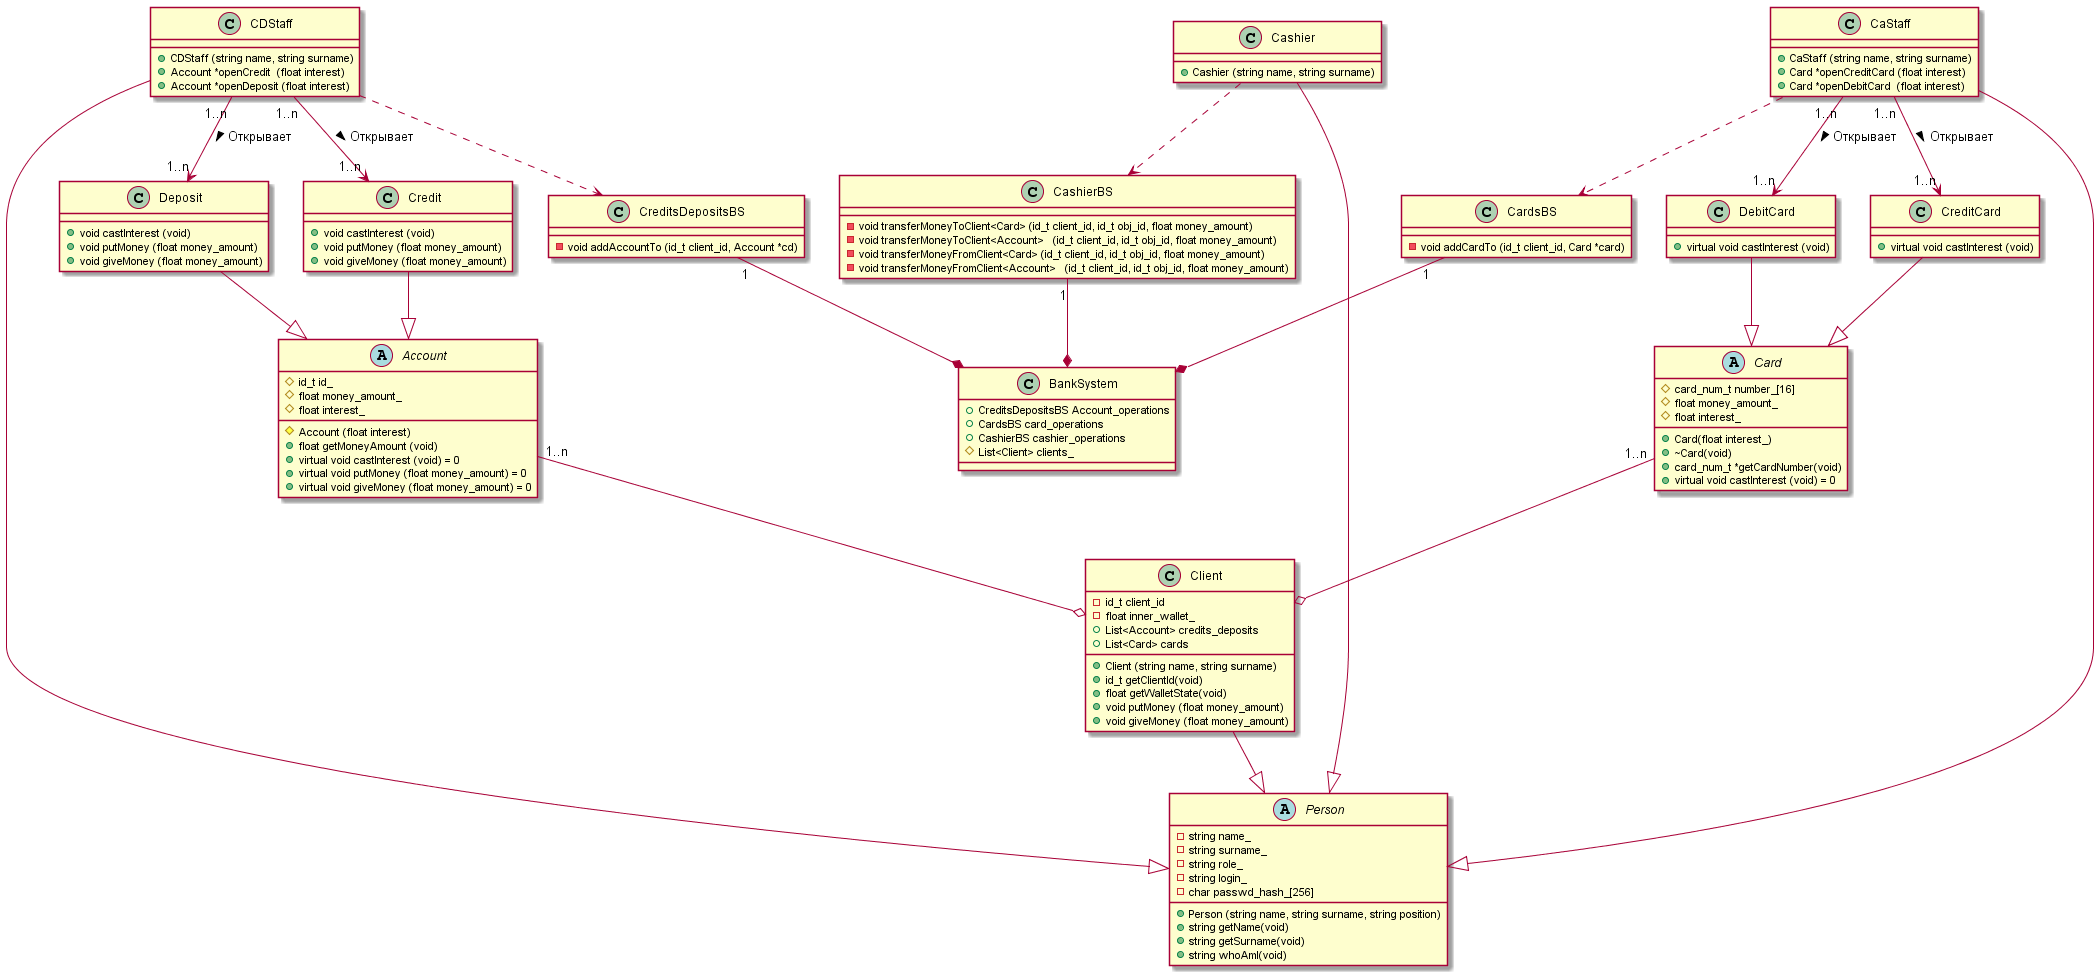

The diagram above was rendered by PlantUML. Its source (embedded in the PNG):
@startuml

class BankSystem {
    +CreditsDepositsBS Account_operations
    +CardsBS card_operations
    +CashierBS cashier_operations
    #List<Client> clients_
}
class CreditsDepositsBS {
    -void addAccountTo (id_t client_id, Account *cd)
}
class CardsBS {
    -void addCardTo (id_t client_id, Card *card)
}
class CashierBS {
    -void transferMoneyToClient<Card> (id_t client_id, id_t obj_id, float money_amount)
    -void transferMoneyToClient<Account>   (id_t client_id, id_t obj_id, float money_amount)
    -void transferMoneyFromClient<Card> (id_t client_id, id_t obj_id, float money_amount)
    -void transferMoneyFromClient<Account>   (id_t client_id, id_t obj_id, float money_amount)
}



abstract Card {
    #card_num_t number_[16]
    #float money_amount_
    #float interest_
    
    +Card(float interest_)
    +~Card(void)
    +card_num_t *getCardNumber(void)
    +virtual void castInterest (void) = 0
}   
class CreditCard {
    +virtual void castInterest (void)
}
class DebitCard {
    +virtual void castInterest (void)
}



abstract Account {
    #id_t id_
    #float money_amount_
    #float interest_

    #Account (float interest)
    +float getMoneyAmount (void)
    +virtual void castInterest (void) = 0
    +virtual void putMoney (float money_amount) = 0
    +virtual void giveMoney (float money_amount) = 0
}
class Credit {
    +void castInterest (void)
    +void putMoney (float money_amount)
    +void giveMoney (float money_amount)
}
class Deposit {
    +void castInterest (void)
    +void putMoney (float money_amount)
    +void giveMoney (float money_amount)
}



abstract Person {
    -string name_
    -string surname_
    -string role_
    -string login_
    -char passwd_hash_[256]

    +Person (string name, string surname, string position)
    +string getName(void)
    +string getSurname(void)
    +string whoAmI(void)
}
class Client {
    -id_t client_id
    -float inner_wallet_
    +List<Account> credits_deposits
    +List<Card> cards

    +Client (string name, string surname)
    +id_t getClientId(void)
    +float getWalletState(void)
    +void putMoney (float money_amount)
    +void giveMoney (float money_amount)
}
class CDStaff {
    +CDStaff (string name, string surname)
    +Account *openCredit  (float interest)
    +Account *openDeposit (float interest)
}
class CaStaff {
    +CaStaff (string name, string surname)
    +Card *openCreditCard (float interest)
    +Card *openDebitCard  (float interest)
}
class Cashier {
    +Cashier (string name, string surname)
}



CreditsDepositsBS "1"-down-* BankSystem
CardsBS "1"-down-* BankSystem
CashierBS "1"-down-* BankSystem

CreditCard --|> Card
DebitCard --|> Card

Client -down-|> Person
CDStaff -down-|> Person
CaStaff -down-|> Person
Cashier -down-|> Person

Deposit --|> Account
Credit --|> Account

CDStaff ..> CreditsDepositsBS
CDStaff "1..n"-->"1..n" Credit : "> Открывает"
CDStaff "1..n"-->"1..n" Deposit : "> Открывает"
CaStaff ..> CardsBS
CaStaff "1..n"-->"1..n" CreditCard : "> Открывает"
CaStaff "1..n"-->"1..n" DebitCard : "> Открывает"
Cashier ..> CashierBS

Account "1..n"--o Client
Card "1..n"--o Client

@enduml